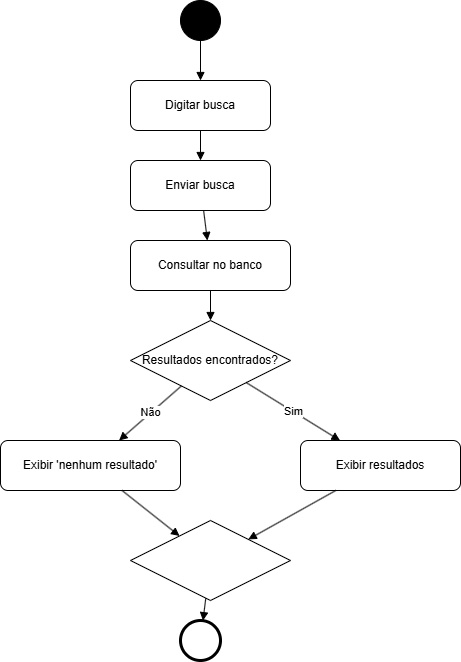

The diagram above was exported from draw.io. Its source (the exported page's mxGraphModel, read from the mxfile embedded in the PNG):
<mxGraphModel dx="1641" dy="819" grid="1" gridSize="10" guides="1" tooltips="1" connect="1" arrows="1" fold="1" page="1" pageScale="1" pageWidth="850" pageHeight="1100" math="0" shadow="0">
  <root>
    <mxCell id="0" />
    <mxCell id="1" parent="0" />
    <mxCell id="start" parent="1" style="ellipse;aspect=fixed;fillColor=#000000;" value="" vertex="1">
      <mxGeometry height="40" width="40" x="340" y="40" as="geometry" />
    </mxCell>
    <mxCell id="digitar" parent="1" style="rounded=1;whiteSpace=wrap;html=1;" value="Digitar busca" vertex="1">
      <mxGeometry height="50" width="140" x="290" y="120" as="geometry" />
    </mxCell>
    <mxCell id="enviar" parent="1" style="rounded=1;whiteSpace=wrap;html=1;" value="Enviar busca" vertex="1">
      <mxGeometry height="50" width="140" x="290" y="200" as="geometry" />
    </mxCell>
    <mxCell id="consultar" parent="1" style="rounded=1;whiteSpace=wrap;html=1;" value="Consultar no banco" vertex="1">
      <mxGeometry height="50" width="160" x="290" y="280" as="geometry" />
    </mxCell>
    <mxCell id="decide" parent="1" style="rhombus;whiteSpace=wrap;html=1;" value="Resultados encontrados?" vertex="1">
      <mxGeometry height="80" width="160" x="290" y="360" as="geometry" />
    </mxCell>
    <mxCell id="mostrar" parent="1" style="rounded=1;whiteSpace=wrap;html=1;" value="Exibir resultados" vertex="1">
      <mxGeometry height="50" width="160" x="460" y="480" as="geometry" />
    </mxCell>
    <mxCell id="vazio" parent="1" style="rounded=1;whiteSpace=wrap;html=1;" value="Exibir 'nenhum resultado'" vertex="1">
      <mxGeometry height="50" width="180" x="160" y="480" as="geometry" />
    </mxCell>
    <mxCell id="merge" parent="1" style="rhombus;whiteSpace=wrap;html=1;" value="" vertex="1">
      <mxGeometry height="80" width="160" x="290" y="560" as="geometry" />
    </mxCell>
    <mxCell id="end" parent="1" style="ellipse;aspect=fixed;strokeWidth=3;" value="" vertex="1">
      <mxGeometry height="40" width="40" x="340" y="660" as="geometry" />
    </mxCell>
    <mxCell id="e1" edge="1" parent="1" source="start" style="endArrow=block;html=1;" target="digitar" value="">
      <mxGeometry relative="1" as="geometry" />
    </mxCell>
    <mxCell id="e2" edge="1" parent="1" source="digitar" style="endArrow=block;html=1;" target="enviar" value="">
      <mxGeometry relative="1" as="geometry" />
    </mxCell>
    <mxCell id="e3" edge="1" parent="1" source="enviar" style="endArrow=block;html=1;" target="consultar" value="">
      <mxGeometry relative="1" as="geometry" />
    </mxCell>
    <mxCell id="e4" edge="1" parent="1" source="consultar" style="endArrow=block;html=1;" target="decide" value="">
      <mxGeometry relative="1" as="geometry" />
    </mxCell>
    <mxCell id="e5" edge="1" parent="1" source="decide" style="endArrow=block;html=1;" target="mostrar" value="Sim">
      <mxGeometry relative="1" as="geometry" />
    </mxCell>
    <mxCell id="e6" edge="1" parent="1" source="decide" style="endArrow=block;html=1;" target="vazio" value="Não">
      <mxGeometry relative="1" as="geometry" />
    </mxCell>
    <mxCell id="e7" edge="1" parent="1" source="mostrar" style="endArrow=block;html=1;" target="merge" value="">
      <mxGeometry relative="1" as="geometry" />
    </mxCell>
    <mxCell id="e8" edge="1" parent="1" source="vazio" style="endArrow=block;html=1;" target="merge" value="">
      <mxGeometry relative="1" as="geometry" />
    </mxCell>
    <mxCell id="e9" edge="1" parent="1" source="merge" style="endArrow=block;html=1;" target="end" value="">
      <mxGeometry relative="1" as="geometry" />
    </mxCell>
  </root>
</mxGraphModel>